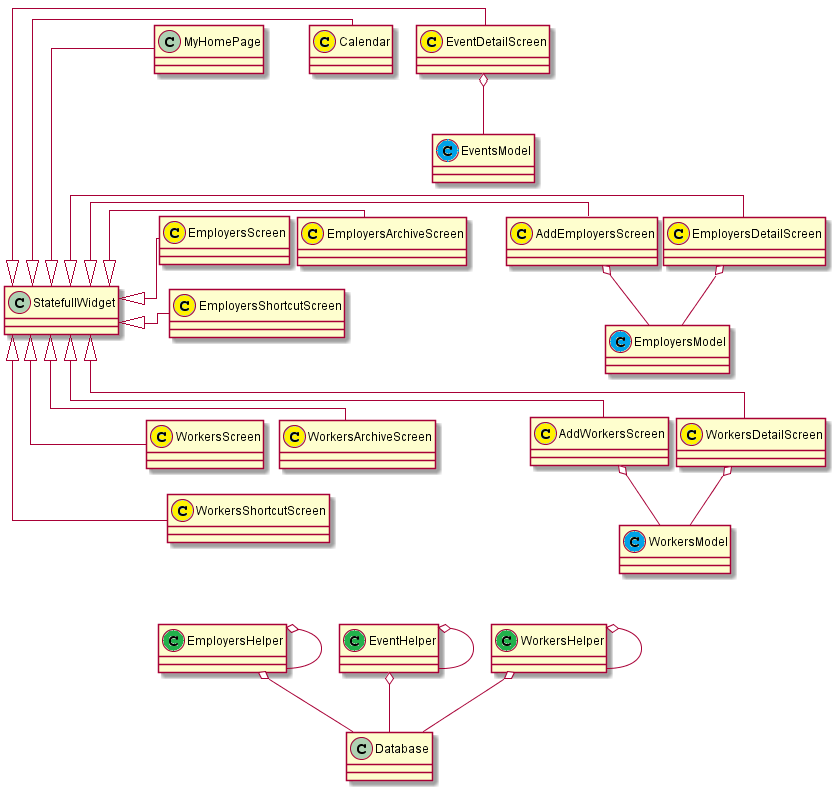

The diagram above was rendered by PlantUML. Its source (embedded in the PNG):
@startuml Diagram
set namespaceSeparator ::

class "StatefullWidget" {
    
}

class "MyHomePage" {

}


class "Calendar" {
}



class "EventDetailScreen" {

}

"EventDetailScreen" o-- "EventsModel"



class "AddEmployersScreen" {

}

"AddEmployersScreen" o-- "EmployersModel"


class "EmployersScreen" {
}



class "EmployersArchiveScreen" {

}



class "EmployersShortcutScreen" {

}



class "EmployersDetailScreen" {

}

"EmployersDetailScreen" o-- "EmployersModel"


class "EmployersHelper" {

}

"EmployersHelper" o-- "EmployersHelper"
"EmployersHelper" o-- "Database"

class "EventHelper" {

}

"EventHelper" o-- "EventHelper"
"EventHelper" o-- "Database"

class "WorkersHelper" {
  
}

"WorkersHelper" o-- "WorkersHelper"
"WorkersHelper" o-- "Database"






class "EmployersModel" {

}

class "EventsModel" {
 
}

class "WorkersModel" {
 
}

class "AddWorkersScreen" {

}

"AddWorkersScreen" o-- "WorkersModel"


class "WorkersScreen" {
}




class "WorkersArchiveScreen" {

}




class "WorkersDetailScreen" {

}

"WorkersDetailScreen" o-- "WorkersModel"


class "WorkersShortcutScreen" {

}




@enduml